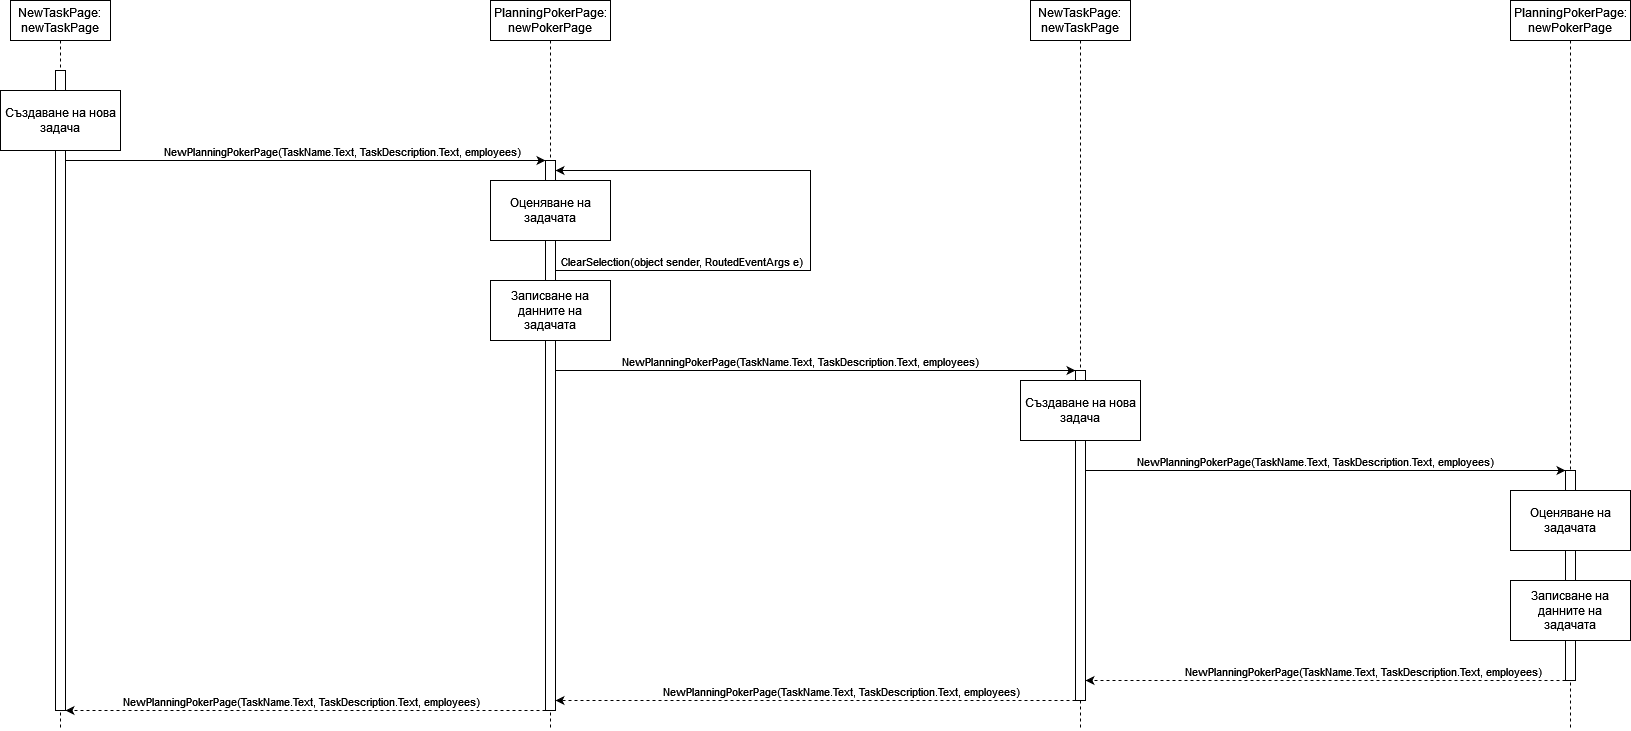

The diagram above was exported from draw.io. Its source (the exported page's mxGraphModel, read from the mxfile embedded in the PNG):
<mxGraphModel dx="1434" dy="774" grid="1" gridSize="10" guides="1" tooltips="1" connect="1" arrows="1" fold="1" page="1" pageScale="1" pageWidth="850" pageHeight="1100" math="0" shadow="0">
  <root>
    <mxCell id="0" />
    <mxCell id="1" parent="0" />
    <mxCell id="2" value="NewTaskPage:&lt;br&gt;newTaskPage" style="shape=umlLifeline;perimeter=lifelinePerimeter;whiteSpace=wrap;html=1;container=0;dropTarget=0;collapsible=0;recursiveResize=0;outlineConnect=0;portConstraint=eastwest;newEdgeStyle={&quot;edgeStyle&quot;:&quot;elbowEdgeStyle&quot;,&quot;elbow&quot;:&quot;vertical&quot;,&quot;curved&quot;:0,&quot;rounded&quot;:0};" vertex="1" parent="1">
      <mxGeometry x="710" y="270" width="100" height="730" as="geometry" />
    </mxCell>
    <mxCell id="3" value="&lt;div&gt;PlanningPokerPage:&lt;/div&gt;newPokerPage" style="shape=umlLifeline;perimeter=lifelinePerimeter;whiteSpace=wrap;html=1;container=0;dropTarget=0;collapsible=0;recursiveResize=0;outlineConnect=0;portConstraint=eastwest;newEdgeStyle={&quot;edgeStyle&quot;:&quot;elbowEdgeStyle&quot;,&quot;elbow&quot;:&quot;vertical&quot;,&quot;curved&quot;:0,&quot;rounded&quot;:0};" vertex="1" parent="1">
      <mxGeometry x="1190" y="270" width="120" height="730" as="geometry" />
    </mxCell>
    <mxCell id="4" value="" style="edgeStyle=elbowEdgeStyle;rounded=0;orthogonalLoop=1;jettySize=auto;html=1;elbow=vertical;curved=0;" edge="1" source="6" target="10" parent="1">
      <mxGeometry relative="1" as="geometry">
        <Array as="points">
          <mxPoint x="850" y="430" />
        </Array>
      </mxGeometry>
    </mxCell>
    <mxCell id="5" value="NewPlanningPokerPage(TaskName.Text, TaskDescription.Text, employees)" style="edgeLabel;html=1;align=center;verticalAlign=middle;resizable=0;points=[];" vertex="1" connectable="0" parent="4">
      <mxGeometry x="0.1444" y="2" relative="1" as="geometry">
        <mxPoint x="1" y="-8" as="offset" />
      </mxGeometry>
    </mxCell>
    <mxCell id="6" value="" style="html=1;points=[];perimeter=orthogonalPerimeter;outlineConnect=0;targetShapes=umlLifeline;portConstraint=eastwest;newEdgeStyle={&quot;edgeStyle&quot;:&quot;elbowEdgeStyle&quot;,&quot;elbow&quot;:&quot;vertical&quot;,&quot;curved&quot;:0,&quot;rounded&quot;:0};" vertex="1" parent="1">
      <mxGeometry x="755" y="340" width="10" height="640" as="geometry" />
    </mxCell>
    <mxCell id="7" value="Създаване на нова задача" style="rounded=0;whiteSpace=wrap;html=1;" vertex="1" parent="1">
      <mxGeometry x="700" y="360" width="120" height="60" as="geometry" />
    </mxCell>
    <mxCell id="8" value="" style="endArrow=classic;html=1;rounded=0;" edge="1" target="10" parent="1">
      <mxGeometry width="50" height="50" relative="1" as="geometry">
        <mxPoint x="1250" y="540" as="sourcePoint" />
        <mxPoint x="1330" y="420" as="targetPoint" />
        <Array as="points">
          <mxPoint x="1300" y="540" />
          <mxPoint x="1510" y="540" />
          <mxPoint x="1510" y="440" />
          <mxPoint x="1330" y="440" />
          <mxPoint x="1290" y="440" />
        </Array>
      </mxGeometry>
    </mxCell>
    <mxCell id="9" value="ClearSelection(object sender, RoutedEventArgs e)" style="edgeLabel;html=1;align=center;verticalAlign=middle;resizable=0;points=[];" vertex="1" connectable="0" parent="8">
      <mxGeometry x="-0.7271" y="-1" relative="1" as="geometry">
        <mxPoint x="46" y="-11" as="offset" />
      </mxGeometry>
    </mxCell>
    <mxCell id="10" value="" style="html=1;points=[];perimeter=orthogonalPerimeter;outlineConnect=0;targetShapes=umlLifeline;portConstraint=eastwest;newEdgeStyle={&quot;edgeStyle&quot;:&quot;elbowEdgeStyle&quot;,&quot;elbow&quot;:&quot;vertical&quot;,&quot;curved&quot;:0,&quot;rounded&quot;:0};" vertex="1" parent="1">
      <mxGeometry x="1245" y="430" width="10" height="550" as="geometry" />
    </mxCell>
    <mxCell id="11" value="Оценяване на задачата" style="rounded=0;whiteSpace=wrap;html=1;" vertex="1" parent="1">
      <mxGeometry x="1190" y="450" width="120" height="60" as="geometry" />
    </mxCell>
    <mxCell id="12" value="&lt;div&gt;Записване на данните на&lt;/div&gt;&lt;div&gt;задачата&lt;/div&gt;" style="rounded=0;whiteSpace=wrap;html=1;" vertex="1" parent="1">
      <mxGeometry x="1190" y="550" width="120" height="60" as="geometry" />
    </mxCell>
    <mxCell id="13" value="" style="endArrow=classic;html=1;rounded=0;" edge="1" source="10" target="25" parent="1">
      <mxGeometry width="50" height="50" relative="1" as="geometry">
        <mxPoint x="870" y="640" as="sourcePoint" />
        <mxPoint x="920" y="590" as="targetPoint" />
        <Array as="points">
          <mxPoint x="1330" y="640" />
          <mxPoint x="1360" y="640" />
        </Array>
      </mxGeometry>
    </mxCell>
    <mxCell id="14" value="NewPlanningPokerPage(TaskName.Text, TaskDescription.Text, employees)" style="edgeLabel;html=1;align=center;verticalAlign=middle;resizable=0;points=[];" vertex="1" connectable="0" parent="13">
      <mxGeometry x="-0.2549" relative="1" as="geometry">
        <mxPoint x="50" y="-10" as="offset" />
      </mxGeometry>
    </mxCell>
    <mxCell id="15" value="" style="endArrow=classic;html=1;rounded=0;dashed=1;" edge="1" parent="1">
      <mxGeometry width="50" height="50" relative="1" as="geometry">
        <mxPoint x="1245" y="980" as="sourcePoint" />
        <mxPoint x="765" y="980" as="targetPoint" />
        <Array as="points">
          <mxPoint x="890" y="980" />
          <mxPoint x="830" y="980" />
        </Array>
      </mxGeometry>
    </mxCell>
    <mxCell id="16" value="NewPlanningPokerPage(TaskName.Text, TaskDescription.Text, employees)" style="edgeLabel;html=1;align=center;verticalAlign=middle;resizable=0;points=[];" vertex="1" connectable="0" parent="15">
      <mxGeometry x="0.1242" relative="1" as="geometry">
        <mxPoint x="25" y="-10" as="offset" />
      </mxGeometry>
    </mxCell>
    <mxCell id="17" value="" style="edgeStyle=elbowEdgeStyle;rounded=0;orthogonalLoop=1;jettySize=auto;html=1;elbow=vertical;curved=0;" edge="1" source="19" target="26" parent="1">
      <mxGeometry relative="1" as="geometry">
        <Array as="points">
          <mxPoint x="1920" y="740" />
          <mxPoint x="1890" y="720" />
        </Array>
        <mxPoint x="1300" y="729.41" as="sourcePoint" />
        <mxPoint x="2100" y="820" as="targetPoint" />
      </mxGeometry>
    </mxCell>
    <mxCell id="18" value="NewPlanningPokerPage(TaskName.Text, TaskDescription.Text, employees)" style="edgeLabel;html=1;align=center;verticalAlign=middle;resizable=0;points=[];" vertex="1" connectable="0" parent="17">
      <mxGeometry x="0.1444" y="2" relative="1" as="geometry">
        <mxPoint x="-43" y="-8" as="offset" />
      </mxGeometry>
    </mxCell>
    <mxCell id="19" value="NewTaskPage:&lt;br&gt;newTaskPage" style="shape=umlLifeline;perimeter=lifelinePerimeter;whiteSpace=wrap;html=1;container=0;dropTarget=0;collapsible=0;recursiveResize=0;outlineConnect=0;portConstraint=eastwest;newEdgeStyle={&quot;edgeStyle&quot;:&quot;elbowEdgeStyle&quot;,&quot;elbow&quot;:&quot;vertical&quot;,&quot;curved&quot;:0,&quot;rounded&quot;:0};" vertex="1" parent="1">
      <mxGeometry x="1730" y="270" width="100" height="730" as="geometry" />
    </mxCell>
    <mxCell id="20" value="&lt;div&gt;PlanningPokerPage:&lt;/div&gt;newPokerPage" style="shape=umlLifeline;perimeter=lifelinePerimeter;whiteSpace=wrap;html=1;container=0;dropTarget=0;collapsible=0;recursiveResize=0;outlineConnect=0;portConstraint=eastwest;newEdgeStyle={&quot;edgeStyle&quot;:&quot;elbowEdgeStyle&quot;,&quot;elbow&quot;:&quot;vertical&quot;,&quot;curved&quot;:0,&quot;rounded&quot;:0};" vertex="1" parent="1">
      <mxGeometry x="2210" y="270" width="120" height="730" as="geometry" />
    </mxCell>
    <mxCell id="21" style="edgeStyle=elbowEdgeStyle;rounded=0;orthogonalLoop=1;jettySize=auto;html=1;elbow=vertical;curved=0;dashed=1;" edge="1" source="26" target="25" parent="1">
      <mxGeometry relative="1" as="geometry">
        <mxPoint x="2260" y="1120" as="sourcePoint" />
        <mxPoint x="2020" y="1120" as="targetPoint" />
        <Array as="points">
          <mxPoint x="2145" y="950" />
          <mxPoint x="2045" y="1130" />
        </Array>
      </mxGeometry>
    </mxCell>
    <mxCell id="22" value="NewPlanningPokerPage(TaskName.Text, TaskDescription.Text, employees)" style="edgeLabel;html=1;align=center;verticalAlign=middle;resizable=0;points=[];" vertex="1" connectable="0" parent="21">
      <mxGeometry x="-0.2667" relative="1" as="geometry">
        <mxPoint x="-27" y="-10" as="offset" />
      </mxGeometry>
    </mxCell>
    <mxCell id="23" value="" style="endArrow=classic;html=1;rounded=0;dashed=1;" edge="1" source="25" target="10" parent="1">
      <mxGeometry width="50" height="50" relative="1" as="geometry">
        <mxPoint x="1780" y="1130" as="sourcePoint" />
        <mxPoint x="1300" y="1130" as="targetPoint" />
        <Array as="points">
          <mxPoint x="1610" y="970" />
          <mxPoint x="1440" y="970" />
          <mxPoint x="1365" y="970" />
        </Array>
      </mxGeometry>
    </mxCell>
    <mxCell id="24" value="NewPlanningPokerPage(TaskName.Text, TaskDescription.Text, employees)" style="edgeLabel;html=1;align=center;verticalAlign=middle;resizable=0;points=[];" vertex="1" connectable="0" parent="23">
      <mxGeometry x="0.1242" relative="1" as="geometry">
        <mxPoint x="57" y="-10" as="offset" />
      </mxGeometry>
    </mxCell>
    <mxCell id="25" value="" style="html=1;points=[];perimeter=orthogonalPerimeter;outlineConnect=0;targetShapes=umlLifeline;portConstraint=eastwest;newEdgeStyle={&quot;edgeStyle&quot;:&quot;elbowEdgeStyle&quot;,&quot;elbow&quot;:&quot;vertical&quot;,&quot;curved&quot;:0,&quot;rounded&quot;:0};" vertex="1" parent="1">
      <mxGeometry x="1775" y="640" width="10" height="330" as="geometry" />
    </mxCell>
    <mxCell id="26" value="" style="html=1;points=[];perimeter=orthogonalPerimeter;outlineConnect=0;targetShapes=umlLifeline;portConstraint=eastwest;newEdgeStyle={&quot;edgeStyle&quot;:&quot;elbowEdgeStyle&quot;,&quot;elbow&quot;:&quot;vertical&quot;,&quot;curved&quot;:0,&quot;rounded&quot;:0};" vertex="1" parent="1">
      <mxGeometry x="2265" y="740" width="10" height="210" as="geometry" />
    </mxCell>
    <mxCell id="27" value="Създаване на нова задача" style="rounded=0;whiteSpace=wrap;html=1;" vertex="1" parent="1">
      <mxGeometry x="1720" y="650" width="120" height="60" as="geometry" />
    </mxCell>
    <mxCell id="28" value="Оценяване на задачата" style="rounded=0;whiteSpace=wrap;html=1;" vertex="1" parent="1">
      <mxGeometry x="2210" y="760" width="120" height="60" as="geometry" />
    </mxCell>
    <mxCell id="29" value="&lt;div&gt;Записване на данните на&lt;/div&gt;&lt;div&gt;задачата&lt;/div&gt;" style="rounded=0;whiteSpace=wrap;html=1;" vertex="1" parent="1">
      <mxGeometry x="2210" y="850" width="120" height="60" as="geometry" />
    </mxCell>
  </root>
</mxGraphModel>